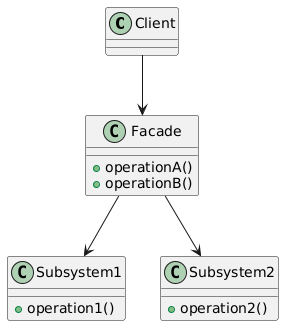

The diagram above was rendered by PlantUML. Its source (embedded in the PNG):
@startuml
class Client {
}

class Facade {
  +operationA()
  +operationB()
}

class Subsystem1 {
  +operation1()
}

class Subsystem2 {
  +operation2()
}

Client --> Facade
Facade --> Subsystem1
Facade --> Subsystem2
@enduml